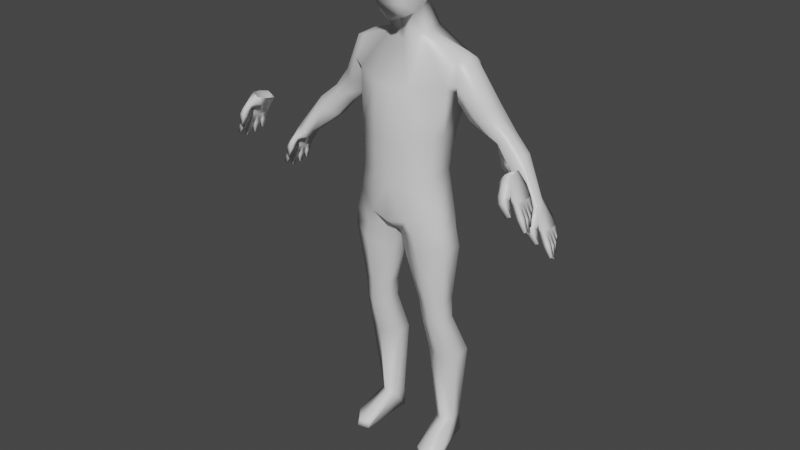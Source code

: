 # Source: no_way.blend  (saved by Blender 2.83.18; exported with 4.5.12 LTS)
import bpy
from mathutils import Matrix  # noqa: F401  (used for matrix-valued properties, if any)

bpy.ops.wm.read_factory_settings(use_empty=True)
scene = bpy.context.scene
scene.name = 'Scene'

# ---- collections
col_collection = bpy.data.collections.new('Collection'); scene.collection.children.link(col_collection)

# ---- materials (node trees are filled in below, after node groups)
mat_material = bpy.data.materials.new('Material')
mat_material.alpha_threshold = 0.0
mat_material.use_transparent_shadow = False
mat_material.line_color = (0.0, 0.0, 0.0, 1.0)

# ---- material node trees
mat_material.use_nodes = True; mat_material.node_tree.nodes.clear()
_N = mat_material.node_tree.nodes; _L = mat_material.node_tree.links
n0 = _N.new('ShaderNodeOutputMaterial'); n0.name = 'Material Output'; n0.location = (300, 300)
n1 = _N.new('ShaderNodeBsdfPrincipled'); n1.name = 'Principled BSDF'; n1.location = (10, 300)
n1.distribution = 'GGX'
n1.subsurface_method = 'BURLEY'
n1.inputs[2].default_value = 0.4
n1.inputs[3].default_value = 1.45
n1.inputs[27].default_value = (0.0, 0.0, 0.0, 1.0)
n1.inputs[28].default_value = 1.0
_L.new(n1.outputs[0], n0.inputs[0])
n0.is_active_output = True

# ---- world
world_world = bpy.data.worlds.new('World'); scene.world = world_world
world_world.use_nodes = True; world_world.node_tree.nodes.clear()
_N = world_world.node_tree.nodes; _L = world_world.node_tree.links
n0 = _N.new('ShaderNodeOutputWorld'); n0.name = 'World Output'; n0.location = (300, 300)
n1 = _N.new('ShaderNodeBackground'); n1.name = 'Background'; n1.location = (10, 300)
n1.inputs[0].default_value = (0.05088, 0.05088, 0.05088, 1.0)
_L.new(n1.outputs[0], n0.inputs[0])
n0.is_active_output = True
world_world.color = (0.05088, 0.05088, 0.05088)
world_world.use_sun_shadow = False
world_world.sun_shadow_jitter_overblur = 0.0

# ---- meshes
me_cube = bpy.data.meshes.new('Cube')
me_cube.from_pydata([(0.517, 0.2913, 0.5726), (0.4718, 0.1111, -0.8973), (0.5326, 0.0125, 0.6381), (0.4718, -0.1319, -0.8279), (-9.237e-18, 0.237, -1.042), (0.0, -0.06881, 0.7078), (6.158e-18, -0.3144, -0.9723), (0.0, 0.2861, 0.7541), (0.3874, 0.118, -0.4753), (0.3874, -0.177, -0.4961), (5.388e-18, 0.2439, -0.5711), (7.697e-19, -0.3028, -0.5919), (0.4889, 0.2941, 0.3665), (0.4889, -0.08684, 0.37), (9.237e-18, 0.4034, 0.2881), (2.001e-17, -0.2924, 0.3366), (0.4012, 0.1943, -0.1194), (0.4012, -0.1735, -0.1159), (3.079e-18, 0.3202, -0.2099), (3.849e-18, -0.2994, -0.2065), (0.191, -0.2826, -0.9358), (0.1272, 0.2902, 0.7989), (0.191, 0.2051, -1.005), (0.1823, -0.03083, 0.7627), (0.1802, -0.271, -0.5659), (0.1802, 0.2121, -0.5451), (0.1953, -0.251, 0.3398), (0.1953, 0.3715, 0.2921), (0.181, 0.2883, -0.1949), (0.181, -0.2675, -0.1915), (0.1354, -0.1004, 0.9828), (0.0, -0.1266, 0.9495), (0.0, 0.1403, 1.06), (0.1317, 0.1212, 1.074), (0.1533, 0.1001, 1.542), (0.0, 0.1276, 1.571), (0.0, -0.1266, 1.567), (0.156, -0.1078, 1.526), (0.1304, -0.2224, 0.9711), (0.0, -0.262, 0.9294), (0.0, -0.2717, 1.441), (0.1479, -0.2358, 1.42), (0.0, -0.1266, 1.354), (0.0, -0.1266, 1.152), (0.0, 0.2339, 1.218), (0.0, 0.2289, 1.395), (0.2191, -0.08699, 1.15), (0.2183, -0.08699, 1.367), (0.1692, 0.183, 1.392), (0.1792, 0.1914, 1.221), (0.0, -0.3205, 1.28), (0.0, -0.3138, 1.09), (0.1607, -0.2742, 1.088), (0.1709, -0.2809, 1.279), (0.5326, 0.1499, 0.6703), (0.0, 0.1086, 0.7309), (0.3874, -0.02947, -0.4857), (0.4889, 0.07453, 0.2934), (0.4012, 0.0104, -0.1177), (0.1823, 0.1209, 0.7867), (0.0, 0.006857, 1.005), (0.1547, 0.01042, 1.028), (0.0, 0.0005039, 1.569), (0.1548, 0.008242, 1.541), (0.2226, 0.05221, 1.185), (0.2172, 0.04803, 1.387), (0.0, 0.05366, 1.185), (0.0, 0.05116, 1.374), (0.3487, 0.3395, -3.291), (0.2674, 0.2022, -1.08), (0.4491, 0.2961, -3.288), (0.5081, 0.08579, -1.035), (0.4677, 0.1663, -3.302), (0.5081, -0.1471, -1.035), (0.3829, 0.09651, -3.306), (0.2674, -0.2635, -1.08), (0.282, 0.1398, -3.309), (0.0328, -0.1471, -1.122), (0.2634, 0.2696, -3.295), (0.0328, 0.08579, -1.122), (0.3771, 0.3514, -2.455), (0.3584, 0.1649, -2.014), (0.3347, 0.1654, -1.805), (0.308, 0.219, -1.292), (0.5379, 0.1026, -1.229), (0.4765, 0.08729, -1.809), (0.4806, 0.09215, -2.013), (0.5512, 0.2653, -2.447), (0.5379, -0.1302, -1.229), (0.4765, -0.06709, -1.83), (0.4806, -0.04741, -2.041), (0.5512, 0.0953, -2.463), (0.308, -0.2466, -1.292), (0.3347, -0.1433, -1.821), (0.3584, -0.1143, -2.073), (0.3771, 0.01138, -2.487), (0.07687, -0.1302, -1.356), (0.193, -0.06514, -1.844), (0.2119, -0.04156, -2.053), (0.203, 0.0975, -2.496), (0.07687, 0.1026, -1.356), (0.193, 0.08924, -1.823), (0.2119, 0.098, -2.026), (0.203, 0.2675, -2.48), (0.5899, 0.2947, 0.5345), (0.6157, 0.1737, 0.624), (0.6178, 0.03127, 0.6179), (0.5771, -0.06316, 0.4232), (0.5365, 0.03127, 0.2285), (0.5554, 0.3026, 0.3204), (1.08, 0.2813, -0.216), (0.936, 0.3127, -0.0638), (0.7255, 0.3386, 0.1336), (0.8331, 0.2596, 0.2182), (1.01, 0.2531, 0.007686), (1.183, 0.2201, -0.1426), (0.8331, 0.1016, 0.2182), (1.01, 0.1339, 0.007686), (1.183, 0.09764, -0.1426), (0.7255, 0.02254, 0.1336), (0.936, 0.07426, -0.0638), (1.08, 0.03643, -0.216), (0.6179, 0.1016, 0.049), (0.8596, 0.1923, -0.1356), (0.9775, 0.09764, -0.2893), (0.6179, 0.2596, 0.049), (0.8615, 0.2531, -0.1353), (0.9775, 0.2201, -0.2893), (0.3555, 0.3594, -3.517), (0.4565, 0.3161, -3.513), (0.4726, 0.203, -3.513), (0.3879, 0.1332, -3.517), (0.2869, 0.1765, -3.52), (0.2708, 0.2896, -3.52), (0.5503, -0.1279, -3.483), (0.4358, -0.2668, -3.487), (0.3185, -0.2258, -3.49), (0.5645, -0.1434, -3.56), (0.45, -0.2822, -3.563), (0.3327, -0.2413, -3.567), (1.529, 0.1979, -0.9103), (1.448, 0.2185, -0.6357), (1.623, -0.02734, -0.9175), (1.485, -0.0156, -0.6339), (1.601, 0.03961, -0.962), (1.568, 0.1041, -0.9459), (1.565, 0.1402, -0.9463), (1.529, 0.2099, -0.8239), (1.498, 0.2134, -0.7255), (1.518, -0.01229, -0.7017), (1.579, -0.02818, -0.813), (1.518, 0.0436, -0.7175), (1.58, 0.036, -0.8476), (1.513, 0.1, -0.7234), (1.565, 0.0991, -0.848), (1.508, 0.1565, -0.7294), (1.555, 0.1512, -0.8482), (1.578, 0.02574, -0.8183), (1.623, 0.007859, -0.9202), (1.575, 0.09136, -0.8534), (1.598, 0.07286, -0.9655), (1.534, 0.1602, -0.8201), (1.531, 0.169, -0.9108), (1.396, 0.1748, -0.5217), (1.433, 0.02118, -0.4967), (1.429, 0.09486, -0.5045), (1.498, 0.1959, -0.9025), (1.407, 0.2125, -0.6579), (1.592, -0.02843, -0.9343), (1.475, -0.04097, -0.6376), (1.417, 0.0996, -0.6461), (1.571, 0.03661, -0.9656), (1.534, 0.1017, -0.9401), (1.531, 0.1378, -0.9404), (1.483, 0.2052, -0.8287), (1.457, 0.2075, -0.7477), (1.477, -0.01828, -0.724), (1.538, -0.03078, -0.8355), (1.478, 0.03761, -0.7397), (1.535, 0.03096, -0.8567), (1.472, 0.09404, -0.7456), (1.521, 0.09445, -0.8549), (1.467, 0.1505, -0.7516), (1.508, 0.1466, -0.8533), (1.537, 0.02314, -0.8408), (1.592, 0.006766, -0.9371), (1.53, 0.08631, -0.8625), (1.568, 0.06985, -0.9691), (1.487, 0.1556, -0.8249), (1.499, 0.167, -0.903), (1.314, 0.1684, -0.5621), (1.363, 0.003849, -0.5281), (1.326, 0.08835, -0.5513), (1.417, -0.01366, -0.6393), (1.345, -0.01877, -0.5765), (1.453, -0.1004, -0.6278), (1.421, -0.067, -0.561), (1.404, -0.1115, -0.647), (1.384, -0.06487, -0.5908), (1.479, -0.05907, -0.6785), (1.418, -0.06169, -0.702), (1.473, -0.1178, -0.678), (1.422, -0.1243, -0.6966), (1.507, -0.06438, -0.799), (1.466, -0.0798, -0.8143), (1.518, -0.08864, -0.7931), (1.477, -0.106, -0.808)], [], [(27, 21, 0, 12), (26, 23, 5, 15), (55, 5, 31, 60), (20, 24, 11, 6), (22, 25, 8, 1), (29, 26, 15, 19), (28, 27, 12, 16), (58, 57, 13, 17), (56, 58, 17, 9), (25, 28, 16, 8), (24, 29, 19, 11), (9, 17, 29, 24), (10, 18, 28, 25), (18, 14, 27, 28), (17, 13, 26, 29), (4, 10, 25, 22), (3, 9, 24, 20), (54, 59, 23, 2), (13, 2, 23, 26), (14, 7, 21, 27), (48, 45, 35, 34), (5, 23, 30, 31), (59, 21, 33, 61), (21, 7, 32, 33), (67, 42, 36, 62), (50, 53, 41, 40), (65, 48, 34, 63), (37, 36, 40, 41), (31, 30, 38, 39), (47, 37, 41, 53), (43, 31, 39, 51), (36, 42, 50, 40), (42, 43, 51, 50), (30, 46, 52, 38), (46, 47, 53, 52), (61, 33, 49, 64), (64, 49, 48, 65), (39, 38, 52, 51), (51, 52, 53, 50), (60, 31, 43, 66), (66, 43, 42, 67), (33, 32, 44, 49), (49, 44, 45, 48), (62, 36, 37, 63), (35, 62, 63, 34), (44, 66, 67, 45), (32, 60, 66, 44), (46, 64, 65, 47), (30, 61, 64, 46), (47, 65, 63, 37), (45, 67, 62, 35), (23, 59, 61, 30), (0, 21, 59, 54), (8, 16, 58, 56), (16, 12, 57, 58), (7, 55, 60, 32), (83, 69, 71, 84), (84, 71, 73, 88), (88, 73, 75, 92), (92, 75, 77, 96), (96, 77, 79, 100), (100, 79, 69, 83), (68, 70, 129, 128), (78, 103, 80, 68), (103, 102, 81, 80), (102, 101, 82, 81), (101, 100, 83, 82), (76, 99, 103, 78), (99, 98, 102, 103), (98, 97, 101, 102), (97, 96, 100, 101), (74, 95, 99, 76), (95, 94, 98, 99), (94, 93, 97, 98), (93, 92, 96, 97), (72, 91, 95, 74), (91, 90, 94, 95), (90, 89, 93, 94), (89, 88, 92, 93), (70, 87, 91, 72), (87, 86, 90, 91), (86, 85, 89, 90), (85, 84, 88, 89), (68, 80, 87, 70), (80, 81, 86, 87), (81, 82, 85, 86), (82, 83, 84, 85), (112, 104, 105, 113), (113, 105, 106, 116), (116, 106, 107, 119), (119, 107, 108, 122), (122, 108, 109, 125), (125, 109, 104, 112), (127, 126, 111, 110), (126, 125, 112, 111), (124, 123, 126, 127), (123, 122, 125, 126), (121, 120, 123, 124), (120, 119, 122, 123), (118, 117, 120, 121), (117, 116, 119, 120), (115, 114, 117, 118), (114, 113, 116, 117), (110, 111, 114, 115), (111, 112, 113, 114), (105, 104, 0, 54), (104, 109, 12, 0), (109, 108, 57, 12), (108, 107, 13, 57), (107, 106, 2, 13), (106, 105, 54, 2), (1, 8, 56, 9, 3), (73, 71, 1, 3), (71, 69, 22, 1), (69, 79, 4, 22), (79, 77, 6, 4), (77, 75, 20, 6), (75, 73, 3, 20), (128, 129, 130, 131, 132, 133), (130, 72, 134, 137), (78, 68, 128, 133), (76, 132, 139, 136), (70, 72, 130, 129), (76, 78, 133, 132), (134, 135, 138, 137), (135, 136, 139, 138), (72, 74, 135, 134), (132, 131, 138, 139), (74, 76, 136, 135), (131, 130, 137, 138), (161, 162, 140, 147), (150, 142, 158, 157), (152, 144, 160, 159), (154, 145, 146, 156), (151, 153, 155, 148, 141, 163, 165, 164, 143, 149), (153, 154, 156, 155), (151, 152, 159, 153), (149, 150, 157, 151), (155, 161, 147, 148), (188, 174, 166, 189), (177, 184, 185, 168), (179, 186, 187, 171), (181, 183, 173, 172), (180, 182, 183, 181), (178, 180, 186, 179), (180, 178, 176, 169, 170, 167, 175, 182), (176, 178, 184, 177), (182, 175, 174, 188), (193, 194, 191, 192, 170), (167, 170, 192, 190), (162, 161, 188, 189), (145, 154, 181, 172), (147, 140, 166, 174), (153, 159, 186, 180), (148, 147, 174, 175), (156, 146, 173, 183), (141, 148, 175, 167), (161, 155, 182, 188), (149, 143, 169, 176), (142, 150, 177, 168), (150, 149, 176, 177), (140, 162, 189, 166), (152, 151, 178, 179), (163, 141, 167, 190), (158, 142, 168, 185), (160, 144, 171, 187), (154, 153, 180, 181), (146, 145, 172, 173), (157, 158, 185, 184), (144, 152, 179, 171), (155, 156, 183, 182), (159, 160, 187, 186), (151, 157, 184, 178), (193, 200, 202, 197), (169, 193, 170), (191, 196, 195, 169, 143, 164), (196, 198, 197, 195), (194, 198, 196, 191), (193, 197, 198, 194), (201, 205, 203, 199), (169, 199, 200, 193), (195, 201, 199, 169), (197, 202, 201, 195), (203, 205, 206, 204), (202, 206, 205, 201), (200, 204, 206, 202), (199, 203, 204, 200), (190, 192, 124, 127), (192, 191, 121, 124), (191, 164, 118, 121), (164, 165, 115, 118), (165, 163, 110, 115), (163, 190, 127, 110)])
me_cube.polygons.foreach_set('use_smooth', [True] * 193)
_uv = me_cube.uv_layers.new(name='UVMap')
_uv.uv.foreach_set('vector', [0.5547, 0.4066, 0.625, 0.4066, 0.625, 0.5, 0.5547, 0.5, 0.5547, 0.8434, 0.625, 0.8434, 0.625, 0.875, 0.5547, 0.875, 0.0, 0.0, 0.0, 0.0, 0.0, 0.0, 0.0, 0.0, 0.375, 0.8434, 0.4333, 0.8434, 0.4333, 0.875, 0.375, 0.875, 0.375, 0.4066, 0.4333, 0.4066, 0.4333, 0.5, 0.375, 0.5, 0.494, 0.8434, 0.5547, 0.8434, 0.5547, 0.875, 0.494, 0.875, 0.494, 0.4066, 0.5547, 0.4066, 0.5547, 0.5, 0.494, 0.5, 0.494, 0.625, 0.5547, 0.625, 0.5547, 0.75, 0.494, 0.75, 0.4333, 0.625, 0.494, 0.625, 0.494, 0.75, 0.4333, 0.75, 0.4333, 0.4066, 0.494, 0.4066, 0.494, 0.5, 0.4333, 0.5, 0.4333, 0.8434, 0.494, 0.8434, 0.494, 0.875, 0.4333, 0.875, 0.4333, 0.75, 0.494, 0.75, 0.494, 0.8434, 0.4333, 0.8434, 0.4333, 0.375, 0.494, 0.375, 0.494, 0.4066, 0.4333, 0.4066, 0.494, 0.375, 0.5547, 0.375, 0.5547, 0.4066, 0.494, 0.4066, 0.494, 0.75, 0.5547, 0.75, 0.5547, 0.8434, 0.494, 0.8434, 0.375, 0.375, 0.4333, 0.375, 0.4333, 0.4066, 0.375, 0.4066, 0.375, 0.75, 0.4333, 0.75, 0.4333, 0.8434, 0.375, 0.8434, 0.625, 0.625, 0.7184, 0.625, 0.7184, 0.75, 0.625, 0.75, 0.5547, 0.75, 0.625, 0.75, 0.625, 0.8434, 0.5547, 0.8434, 0.5547, 0.375, 0.625, 0.375, 0.625, 0.4066, 0.5547, 0.4066, 0.625, 0.4066, 0.625, 0.375, 0.625, 0.375, 0.625, 0.4066, 0.625, 0.875, 0.625, 0.8434, 0.625, 0.8434, 0.625, 0.875, 0.7184, 0.625, 0.7184, 0.5, 0.7184, 0.5, 0.7184, 0.625, 0.625, 0.4066, 0.625, 0.375, 0.625, 0.375, 0.625, 0.4066, 0.0, 0.0, 0.0, 0.0, 0.0, 0.0, 0.0, 0.0, 0.625, 0.875, 0.625, 0.8434, 0.625, 0.8434, 0.625, 0.875, 0.7184, 0.625, 0.7184, 0.5, 0.7184, 0.5, 0.7184, 0.625, 0.0, 0.0, 0.0, 0.0, 0.0, 0.0, 0.0, 0.0, 0.625, 0.875, 0.625, 0.8434, 0.625, 0.8434, 0.625, 0.875, 0.7184, 0.75, 0.7184, 0.75, 0.7184, 0.75, 0.7184, 0.75, 0.0, 0.0, 0.0, 0.0, 0.0, 0.0, 0.0, 0.0, 0.0, 0.0, 0.0, 0.0, 0.0, 0.0, 0.0, 0.0, 0.0, 0.0, 0.0, 0.0, 0.0, 0.0, 0.0, 0.0, 0.7184, 0.75, 0.7184, 0.75, 0.7184, 0.75, 0.7184, 0.75, 0.7184, 0.75, 0.7184, 0.75, 0.7184, 0.75, 0.7184, 0.75, 0.7184, 0.625, 0.7184, 0.5, 0.7184, 0.5, 0.7184, 0.625, 0.7184, 0.625, 0.7184, 0.5, 0.7184, 0.5, 0.7184, 0.625, 0.625, 0.875, 0.625, 0.8434, 0.625, 0.8434, 0.625, 0.875, 0.625, 0.875, 0.625, 0.8434, 0.625, 0.8434, 0.625, 0.875, 0.0, 0.0, 0.0, 0.0, 0.0, 0.0, 0.0, 0.0, 0.0, 0.0, 0.0, 0.0, 0.0, 0.0, 0.0, 0.0, 0.625, 0.4066, 0.625, 0.375, 0.625, 0.375, 0.625, 0.4066, 0.625, 0.4066, 0.625, 0.375, 0.625, 0.375, 0.625, 0.4066, 0.0, 0.0, 0.0, 0.0, 0.0, 0.0, 0.3592, 0.25, 0.0, 0.0, 0.0, 0.0, 0.3592, 0.25, 0.7184, 0.5, 0.0, 0.0, 0.0, 0.0, 0.0, 0.0, 0.0, 0.0, 0.0, 0.0, 0.0, 0.0, 0.0, 0.0, 0.0, 0.0, 0.7184, 0.75, 0.7184, 0.625, 0.7184, 0.625, 0.7184, 0.75, 0.7184, 0.75, 0.7184, 0.625, 0.7184, 0.625, 0.7184, 0.75, 0.7184, 0.75, 0.7184, 0.625, 0.7184, 0.625, 0.7184, 0.75, 0.0, 0.0, 0.0, 0.0, 0.0, 0.0, 0.0, 0.0, 0.7184, 0.75, 0.7184, 0.625, 0.7184, 0.625, 0.7184, 0.75, 0.625, 0.5, 0.7184, 0.5, 0.7184, 0.625, 0.625, 0.625, 0.4333, 0.5, 0.494, 0.5, 0.494, 0.625, 0.4333, 0.625, 0.494, 0.5, 0.5547, 0.5, 0.5547, 0.625, 0.494, 0.625, 0.0, 0.0, 0.0, 0.0, 0.0, 0.0, 0.0, 0.0, 1.0, 0.9, 1.0, 1.0, 0.8333, 1.0, 0.8333, 0.9, 0.8333, 0.9, 0.8333, 1.0, 0.6667, 1.0, 0.6667, 0.9, 0.6667, 0.9, 0.6667, 1.0, 0.5, 1.0, 0.5, 0.9, 0.5, 0.9, 0.5, 1.0, 0.3333, 1.0, 0.3333, 0.9, 0.3333, 0.9, 0.3333, 1.0, 0.1667, 1.0, 0.1667, 0.9, 0.1667, 0.9, 0.1667, 1.0, -8.941e-08, 1.0, -8.941e-08, 0.9, 1.0, 0.5, 0.8333, 0.5, 0.8333, 0.5, 1.0, 0.5, 0.1667, 0.5, 0.1667, 0.6, -8.941e-08, 0.6, -8.941e-08, 0.5, 0.1667, 0.6, 0.1667, 0.7, -8.941e-08, 0.7, -8.941e-08, 0.6, 0.1667, 0.7, 0.1667, 0.8, -8.941e-08, 0.8, -8.941e-08, 0.7, 0.1667, 0.8, 0.1667, 0.9, -8.941e-08, 0.9, -8.941e-08, 0.8, 0.3333, 0.5, 0.3333, 0.6, 0.1667, 0.6, 0.1667, 0.5, 0.3333, 0.6, 0.3333, 0.7, 0.1667, 0.7, 0.1667, 0.6, 0.3333, 0.7, 0.3333, 0.8, 0.1667, 0.8, 0.1667, 0.7, 0.3333, 0.8, 0.3333, 0.9, 0.1667, 0.9, 0.1667, 0.8, 0.5, 0.5, 0.5, 0.6, 0.3333, 0.6, 0.3333, 0.5, 0.5, 0.6, 0.5, 0.7, 0.3333, 0.7, 0.3333, 0.6, 0.5, 0.7, 0.5, 0.8, 0.3333, 0.8, 0.3333, 0.7, 0.5, 0.8, 0.5, 0.9, 0.3333, 0.9, 0.3333, 0.8, 0.6667, 0.5, 0.6667, 0.6, 0.5, 0.6, 0.5, 0.5, 0.6667, 0.6, 0.6667, 0.7, 0.5, 0.7, 0.5, 0.6, 0.6667, 0.7, 0.6667, 0.8, 0.5, 0.8, 0.5, 0.7, 0.6667, 0.8, 0.6667, 0.9, 0.5, 0.9, 0.5, 0.8, 0.8333, 0.5, 0.8333, 0.6, 0.6667, 0.6, 0.6667, 0.5, 0.8333, 0.6, 0.8333, 0.7, 0.6667, 0.7, 0.6667, 0.6, 0.8333, 0.7, 0.8333, 0.8, 0.6667, 0.8, 0.6667, 0.7, 0.8333, 0.8, 0.8333, 0.9, 0.6667, 0.9, 0.6667, 0.8, 1.0, 0.5, 1.0, 0.6, 0.8333, 0.6, 0.8333, 0.5, 1.0, 0.6, 1.0, 0.7, 0.8333, 0.7, 0.8333, 0.6, 1.0, 0.7, 1.0, 0.8, 0.8333, 0.8, 0.8333, 0.7, 1.0, 0.8, 1.0, 0.9, 0.8333, 0.9, 0.8333, 0.8, 1.0, 0.9, 1.0, 1.0, 0.8333, 1.0, 0.8333, 0.9, 0.8333, 0.9, 0.8333, 1.0, 0.6667, 1.0, 0.6667, 0.9, 0.6667, 0.9, 0.6667, 1.0, 0.5, 1.0, 0.5, 0.9, 0.5, 0.9, 0.5, 1.0, 0.3333, 1.0, 0.3333, 0.9, 0.3333, 0.9, 0.3333, 1.0, 0.1667, 1.0, 0.1667, 0.9, 0.1667, 0.9, 0.1667, 1.0, -8.941e-08, 1.0, -8.941e-08, 0.9, 0.1667, 0.7, 0.1667, 0.8, -8.941e-08, 0.8, -8.941e-08, 0.7, 0.1667, 0.8, 0.1667, 0.9, -8.941e-08, 0.9, -8.941e-08, 0.8, 0.3333, 0.7, 0.3333, 0.8, 0.1667, 0.8, 0.1667, 0.7, 0.3333, 0.8, 0.3333, 0.9, 0.1667, 0.9, 0.1667, 0.8, 0.5, 0.7, 0.5, 0.8, 0.3333, 0.8, 0.3333, 0.7, 0.5, 0.8, 0.5, 0.9, 0.3333, 0.9, 0.3333, 0.8, 0.6667, 0.7, 0.6667, 0.8, 0.5, 0.8, 0.5, 0.7, 0.6667, 0.8, 0.6667, 0.9, 0.5, 0.9, 0.5, 0.8, 0.8333, 0.7, 0.8333, 0.8, 0.6667, 0.8, 0.6667, 0.7, 0.8333, 0.8, 0.8333, 0.9, 0.6667, 0.9, 0.6667, 0.8, 1.0, 0.7, 1.0, 0.8, 0.8333, 0.8, 0.8333, 0.7, 1.0, 0.8, 1.0, 0.9, 0.8333, 0.9, 0.8333, 0.8, 0.8333, 1.0, 1.0, 1.0, 0.625, 0.5, 0.625, 0.625, -8.941e-08, 1.0, 0.1667, 1.0, 0.5547, 0.5, 0.625, 0.5, 0.1667, 1.0, 0.3333, 1.0, 0.5547, 0.625, 0.5547, 0.5, 0.3333, 1.0, 0.5, 1.0, 0.5547, 0.75, 0.5547, 0.625, 0.5, 1.0, 0.6667, 1.0, 0.625, 0.75, 0.5547, 0.75, 0.6667, 1.0, 0.8333, 1.0, 0.625, 0.625, 0.625, 0.75, 0.375, 0.5, 0.4333, 0.5, 0.4333, 0.625, 0.4333, 0.75, 0.375, 0.75, 0.6667, 1.0, 0.8333, 1.0, 0.375, 0.5, 0.375, 0.75, 0.8333, 1.0, 1.0, 1.0, 0.375, 0.4066, 0.375, 0.5, -8.941e-08, 1.0, 0.1667, 1.0, 0.375, 0.375, 0.375, 0.4066, 0.1667, 1.0, 0.3333, 1.0, 0.375, 0.875, 0.375, 0.375, 0.3333, 1.0, 0.5, 1.0, 0.375, 0.8434, 0.375, 0.875, 0.5, 1.0, 0.6667, 1.0, 0.375, 0.75, 0.375, 0.8434, 0.75, 0.49, 0.9578, 0.37, 0.9578, 0.13, 0.75, 0.01, 0.5422, 0.13, 0.5422, 0.37, 0.6667, 0.5, 0.6667, 0.5, 0.6667, 0.5, 0.6667, 0.5, 0.1667, 0.5, -8.941e-08, 0.5, -8.941e-08, 0.5, 0.1667, 0.5, 0.3333, 0.5, 0.3333, 0.5, 0.3333, 0.5, 0.3333, 0.5, 0.8333, 0.5, 0.6667, 0.5, 0.6667, 0.5, 0.8333, 0.5, 0.3333, 0.5, 0.1667, 0.5, 0.1667, 0.5, 0.3333, 0.5, 0.6667, 0.5, 0.5, 0.5, 0.5, 0.5, 0.6667, 0.5, 0.5, 0.5, 0.3333, 0.5, 0.3333, 0.5, 0.5, 0.5, 0.6667, 0.5, 0.5, 0.5, 0.5, 0.5, 0.6667, 0.5, 0.5422, 0.13, 0.75, 0.01, 0.75, 0.01, 0.5422, 0.13, 0.5, 0.5, 0.3333, 0.5, 0.3333, 0.5, 0.5, 0.5, 0.75, 0.01, 0.9578, 0.13, 0.9578, 0.13, 0.75, 0.01, 0.8125, 0.6875, 0.8125, 0.75, 0.875, 0.75, 0.875, 0.6875, 0.625, 0.6875, 0.625, 0.75, 0.6875, 0.75, 0.6875, 0.6875, 0.6875, 0.6875, 0.6875, 0.75, 0.75, 0.75, 0.75, 0.6875, 0.75, 0.6875, 0.75, 0.75, 0.8125, 0.75, 0.8125, 0.6875, 0.6875, 0.625, 0.75, 0.625, 0.8125, 0.625, 0.875, 0.625, 0.875, 0.5, 0.875, 0.5, 0.75, 0.5, 0.625, 0.5, 0.625, 0.5, 0.625, 0.625, 0.75, 0.625, 0.75, 0.6875, 0.8125, 0.6875, 0.8125, 0.625, 0.6875, 0.625, 0.6875, 0.6875, 0.75, 0.6875, 0.75, 0.625, 0.625, 0.625, 0.625, 0.6875, 0.6875, 0.6875, 0.6875, 0.625, 0.8125, 0.625, 0.8125, 0.6875, 0.875, 0.6875, 0.875, 0.625, 0.8125, 0.6875, 0.875, 0.6875, 0.875, 0.75, 0.8125, 0.75, 0.625, 0.6875, 0.6875, 0.6875, 0.6875, 0.75, 0.625, 0.75, 0.6875, 0.6875, 0.75, 0.6875, 0.75, 0.75, 0.6875, 0.75, 0.75, 0.6875, 0.8125, 0.6875, 0.8125, 0.75, 0.75, 0.75, 0.75, 0.625, 0.8125, 0.625, 0.8125, 0.6875, 0.75, 0.6875, 0.6875, 0.625, 0.75, 0.625, 0.75, 0.6875, 0.6875, 0.6875, 0.75, 0.625, 0.6875, 0.625, 0.625, 0.625, 0.0, 0.0, 0.75, 0.5, 0.875, 0.5, 0.875, 0.625, 0.8125, 0.625, 0.625, 0.625, 0.6875, 0.625, 0.6875, 0.6875, 0.625, 0.6875, 0.8125, 0.625, 0.875, 0.625, 0.875, 0.6875, 0.8125, 0.6875, 0.625, 0.5, 0.625, 0.5, 0.625, 0.5, 0.75, 0.5, 0.75, 0.5, 0.875, 0.5, 0.75, 0.5, 0.75, 0.5, 0.875, 0.5, 0.8125, 0.75, 0.8125, 0.6875, 0.8125, 0.6875, 0.8125, 0.75, 0.75, 0.75, 0.75, 0.6875, 0.75, 0.6875, 0.75, 0.75, 0.875, 0.6875, 0.875, 0.75, 0.875, 0.75, 0.875, 0.6875, 0.75, 0.625, 0.75, 0.6875, 0.75, 0.6875, 0.75, 0.625, 0.875, 0.625, 0.875, 0.6875, 0.875, 0.6875, 0.875, 0.625, 0.8125, 0.6875, 0.8125, 0.75, 0.8125, 0.75, 0.8125, 0.6875, 0.875, 0.5, 0.875, 0.625, 0.875, 0.625, 0.875, 0.5, 0.8125, 0.6875, 0.8125, 0.625, 0.8125, 0.625, 0.8125, 0.6875, 0.625, 0.625, 0.625, 0.5, 0.625, 0.5, 0.625, 0.625, 0.625, 0.75, 0.625, 0.6875, 0.625, 0.6875, 0.625, 0.75, 0.625, 0.6875, 0.625, 0.625, 0.625, 0.625, 0.625, 0.6875, 0.875, 0.75, 0.8125, 0.75, 0.8125, 0.75, 0.875, 0.75, 0.6875, 0.6875, 0.6875, 0.625, 0.6875, 0.625, 0.6875, 0.6875, 0.875, 0.5, 0.875, 0.5, 0.875, 0.5, 0.875, 0.5, 0.6875, 0.75, 0.625, 0.75, 0.625, 0.75, 0.6875, 0.75, 0.75, 0.75, 0.6875, 0.75, 0.6875, 0.75, 0.75, 0.75, 0.75, 0.6875, 0.75, 0.625, 0.75, 0.625, 0.75, 0.6875, 0.8125, 0.75, 0.75, 0.75, 0.75, 0.75, 0.8125, 0.75, 0.6875, 0.6875, 0.6875, 0.75, 0.6875, 0.75, 0.6875, 0.6875, 0.6875, 0.75, 0.6875, 0.6875, 0.6875, 0.6875, 0.6875, 0.75, 0.8125, 0.625, 0.8125, 0.6875, 0.8125, 0.6875, 0.8125, 0.625, 0.75, 0.6875, 0.75, 0.75, 0.75, 0.75, 0.75, 0.6875, 0.6875, 0.625, 0.6875, 0.6875, 0.6875, 0.6875, 0.6875, 0.625, 0.625, 0.5, 0.625, 0.5, 0.625, 0.5, 0.625, 0.5, 0.0, 0.0, 0.0, 0.0, 0.0, 0.0, 0.625, 0.5, 0.625, 0.5, 0.625, 0.5, 0.625, 0.5, 0.625, 0.5, 0.625, 0.5, 0.625, 0.5, 0.625, 0.5, 0.625, 0.5, 0.625, 0.5, 0.625, 0.5, 0.625, 0.5, 0.625, 0.5, 0.625, 0.5, 0.625, 0.5, 0.625, 0.5, 0.625, 0.5, 0.625, 0.5, 0.625, 0.5, 0.625, 0.5, 0.625, 0.5, 0.625, 0.5, 0.0, 0.0, 0.0, 0.0, 0.0, 0.0, 0.0, 0.0, 0.625, 0.5, 0.625, 0.5, 0.625, 0.5, 0.625, 0.5, 0.625, 0.5, 0.625, 0.5, 0.625, 0.5, 0.625, 0.5, 0.0, 0.0, 0.0, 0.0, 0.0, 0.0, 0.0, 0.0, 0.625, 0.5, 0.625, 0.5, 0.625, 0.5, 0.625, 0.5, 0.625, 0.5, 0.625, 0.5, 0.625, 0.5, 0.625, 0.5, 0.0, 0.0, 0.0, 0.0, 0.0, 0.0, 0.0, 0.0, 0.875, 0.5, 0.75, 0.5, 0.3333, 0.7, 0.1667, 0.7, 0.75, 0.5, 0.625, 0.5, 0.5, 0.7, 0.3333, 0.7, 0.625, 0.5, 0.625, 0.5, 0.6667, 0.7, 0.5, 0.7, 0.625, 0.5, 0.75, 0.5, 0.8333, 0.7, 0.6667, 0.7, 0.75, 0.5, 0.875, 0.5, 1.0, 0.7, 0.8333, 0.7, 0.875, 0.5, 0.875, 0.5, 0.1667, 0.7, -8.941e-08, 0.7])
me_cube.materials.append(mat_material)
me_cube.use_remesh_preserve_volume = False
me_cube.use_remesh_preserve_attributes = False
me_cube.use_mirror_vertex_groups = False
me_cube.update()
me_cube_001 = bpy.data.meshes.new('Cube.001')
me_cube_001.from_pydata([(1.529, 0.1979, -0.9103), (1.448, 0.2185, -0.6357), (1.623, -0.02734, -0.9175), (1.485, -0.0156, -0.6339), (1.601, 0.03961, -0.962), (1.568, 0.1041, -0.9459), (1.565, 0.1402, -0.9463), (1.529, 0.2099, -0.8239), (1.498, 0.2134, -0.7255), (1.518, -0.01229, -0.7017), (1.579, -0.02818, -0.813), (1.518, 0.0436, -0.7175), (1.58, 0.036, -0.8476), (1.513, 0.1, -0.7234), (1.565, 0.0991, -0.848), (1.508, 0.1565, -0.7294), (1.555, 0.1512, -0.8482), (1.578, 0.02574, -0.8183), (1.623, 0.007859, -0.9202), (1.575, 0.09136, -0.8534), (1.598, 0.07286, -0.9655), (1.534, 0.1602, -0.8201), (1.531, 0.169, -0.9108), (1.396, 0.1748, -0.5217), (1.433, 0.02118, -0.4967), (1.429, 0.09486, -0.5045), (1.498, 0.1959, -0.9025), (1.407, 0.2125, -0.6579), (1.592, -0.02843, -0.9343), (1.475, -0.04097, -0.6376), (1.417, 0.0996, -0.6461), (1.571, 0.03661, -0.9656), (1.534, 0.1017, -0.9401), (1.531, 0.1378, -0.9404), (1.483, 0.2052, -0.8287), (1.457, 0.2075, -0.7477), (1.477, -0.01828, -0.724), (1.538, -0.03078, -0.8355), (1.478, 0.03761, -0.7397), (1.535, 0.03096, -0.8567), (1.472, 0.09404, -0.7456), (1.521, 0.09445, -0.8549), (1.467, 0.1505, -0.7516), (1.508, 0.1466, -0.8533), (1.537, 0.02314, -0.8408), (1.592, 0.006766, -0.9371), (1.53, 0.08631, -0.8625), (1.568, 0.06985, -0.9691), (1.487, 0.1556, -0.8249), (1.499, 0.167, -0.903), (1.314, 0.1684, -0.5621), (1.363, 0.003849, -0.5281), (1.326, 0.08835, -0.5513), (1.417, -0.01366, -0.6393), (1.345, -0.01877, -0.5765), (1.453, -0.1004, -0.6278), (1.421, -0.067, -0.561), (1.404, -0.1115, -0.647), (1.384, -0.06487, -0.5908), (1.479, -0.05907, -0.6785), (1.418, -0.06169, -0.702), (1.473, -0.1178, -0.678), (1.422, -0.1243, -0.6966), (1.507, -0.06438, -0.799), (1.466, -0.0798, -0.8143), (1.518, -0.08864, -0.7931), (1.477, -0.106, -0.808)], [], [(21, 22, 0, 7), (10, 2, 18, 17), (12, 4, 20, 19), (14, 5, 6, 16), (11, 13, 15, 8, 1, 23, 25, 24, 3, 9), (13, 14, 16, 15), (11, 12, 19, 13), (9, 10, 17, 11), (15, 21, 7, 8), (48, 34, 26, 49), (37, 44, 45, 28), (39, 46, 47, 31), (41, 43, 33, 32), (40, 42, 43, 41), (38, 40, 46, 39), (40, 38, 36, 29, 30, 27, 35, 42), (36, 38, 44, 37), (42, 35, 34, 48), (53, 54, 51, 52, 30), (27, 30, 52, 50), (22, 21, 48, 49), (5, 14, 41, 32), (7, 0, 26, 34), (13, 19, 46, 40), (8, 7, 34, 35), (16, 6, 33, 43), (1, 8, 35, 27), (21, 15, 42, 48), (9, 3, 29, 36), (2, 10, 37, 28), (10, 9, 36, 37), (0, 22, 49, 26), (12, 11, 38, 39), (23, 1, 27, 50), (18, 2, 28, 45), (20, 4, 31, 47), (14, 13, 40, 41), (6, 5, 32, 33), (17, 18, 45, 44), (4, 12, 39, 31), (15, 16, 43, 42), (19, 20, 47, 46), (11, 17, 44, 38), (53, 60, 62, 57), (29, 53, 30), (51, 56, 55, 29, 3, 24), (56, 58, 57, 55), (54, 58, 56, 51), (53, 57, 58, 54), (61, 65, 63, 59), (29, 59, 60, 53), (55, 61, 59, 29), (57, 62, 61, 55), (63, 65, 66, 64), (62, 66, 65, 61), (60, 64, 66, 62), (59, 63, 64, 60)])
me_cube_001.polygons.foreach_set('use_smooth', [True] * 57)
_uv = me_cube_001.uv_layers.new(name='UVMap')
_uv.uv.foreach_set('vector', [0.8125, 0.6875, 0.8125, 0.75, 0.875, 0.75, 0.875, 0.6875, 0.625, 0.6875, 0.625, 0.75, 0.6875, 0.75, 0.6875, 0.6875, 0.6875, 0.6875, 0.6875, 0.75, 0.75, 0.75, 0.75, 0.6875, 0.75, 0.6875, 0.75, 0.75, 0.8125, 0.75, 0.8125, 0.6875, 0.6875, 0.625, 0.75, 0.625, 0.8125, 0.625, 0.875, 0.625, 0.875, 0.5, 0.875, 0.5, 0.75, 0.5, 0.625, 0.5, 0.625, 0.5, 0.625, 0.625, 0.75, 0.625, 0.75, 0.6875, 0.8125, 0.6875, 0.8125, 0.625, 0.6875, 0.625, 0.6875, 0.6875, 0.75, 0.6875, 0.75, 0.625, 0.625, 0.625, 0.625, 0.6875, 0.6875, 0.6875, 0.6875, 0.625, 0.8125, 0.625, 0.8125, 0.6875, 0.875, 0.6875, 0.875, 0.625, 0.8125, 0.6875, 0.875, 0.6875, 0.875, 0.75, 0.8125, 0.75, 0.625, 0.6875, 0.6875, 0.6875, 0.6875, 0.75, 0.625, 0.75, 0.6875, 0.6875, 0.75, 0.6875, 0.75, 0.75, 0.6875, 0.75, 0.75, 0.6875, 0.8125, 0.6875, 0.8125, 0.75, 0.75, 0.75, 0.75, 0.625, 0.8125, 0.625, 0.8125, 0.6875, 0.75, 0.6875, 0.6875, 0.625, 0.75, 0.625, 0.75, 0.6875, 0.6875, 0.6875, 0.75, 0.625, 0.6875, 0.625, 0.625, 0.625, 0.0, 0.0, 0.75, 0.5, 0.875, 0.5, 0.875, 0.625, 0.8125, 0.625, 0.625, 0.625, 0.6875, 0.625, 0.6875, 0.6875, 0.625, 0.6875, 0.8125, 0.625, 0.875, 0.625, 0.875, 0.6875, 0.8125, 0.6875, 0.625, 0.5, 0.625, 0.5, 0.625, 0.5, 0.75, 0.5, 0.75, 0.5, 0.875, 0.5, 0.75, 0.5, 0.75, 0.5, 0.875, 0.5, 0.8125, 0.75, 0.8125, 0.6875, 0.8125, 0.6875, 0.8125, 0.75, 0.75, 0.75, 0.75, 0.6875, 0.75, 0.6875, 0.75, 0.75, 0.875, 0.6875, 0.875, 0.75, 0.875, 0.75, 0.875, 0.6875, 0.75, 0.625, 0.75, 0.6875, 0.75, 0.6875, 0.75, 0.625, 0.875, 0.625, 0.875, 0.6875, 0.875, 0.6875, 0.875, 0.625, 0.8125, 0.6875, 0.8125, 0.75, 0.8125, 0.75, 0.8125, 0.6875, 0.875, 0.5, 0.875, 0.625, 0.875, 0.625, 0.875, 0.5, 0.8125, 0.6875, 0.8125, 0.625, 0.8125, 0.625, 0.8125, 0.6875, 0.625, 0.625, 0.625, 0.5, 0.625, 0.5, 0.625, 0.625, 0.625, 0.75, 0.625, 0.6875, 0.625, 0.6875, 0.625, 0.75, 0.625, 0.6875, 0.625, 0.625, 0.625, 0.625, 0.625, 0.6875, 0.875, 0.75, 0.8125, 0.75, 0.8125, 0.75, 0.875, 0.75, 0.6875, 0.6875, 0.6875, 0.625, 0.6875, 0.625, 0.6875, 0.6875, 0.875, 0.5, 0.875, 0.5, 0.875, 0.5, 0.875, 0.5, 0.6875, 0.75, 0.625, 0.75, 0.625, 0.75, 0.6875, 0.75, 0.75, 0.75, 0.6875, 0.75, 0.6875, 0.75, 0.75, 0.75, 0.75, 0.6875, 0.75, 0.625, 0.75, 0.625, 0.75, 0.6875, 0.8125, 0.75, 0.75, 0.75, 0.75, 0.75, 0.8125, 0.75, 0.6875, 0.6875, 0.6875, 0.75, 0.6875, 0.75, 0.6875, 0.6875, 0.6875, 0.75, 0.6875, 0.6875, 0.6875, 0.6875, 0.6875, 0.75, 0.8125, 0.625, 0.8125, 0.6875, 0.8125, 0.6875, 0.8125, 0.625, 0.75, 0.6875, 0.75, 0.75, 0.75, 0.75, 0.75, 0.6875, 0.6875, 0.625, 0.6875, 0.6875, 0.6875, 0.6875, 0.6875, 0.625, 0.625, 0.5, 0.625, 0.5, 0.625, 0.5, 0.625, 0.5, 0.0, 0.0, 0.0, 0.0, 0.0, 0.0, 0.625, 0.5, 0.625, 0.5, 0.625, 0.5, 0.625, 0.5, 0.625, 0.5, 0.625, 0.5, 0.625, 0.5, 0.625, 0.5, 0.625, 0.5, 0.625, 0.5, 0.625, 0.5, 0.625, 0.5, 0.625, 0.5, 0.625, 0.5, 0.625, 0.5, 0.625, 0.5, 0.625, 0.5, 0.625, 0.5, 0.625, 0.5, 0.625, 0.5, 0.625, 0.5, 0.625, 0.5, 0.0, 0.0, 0.0, 0.0, 0.0, 0.0, 0.0, 0.0, 0.625, 0.5, 0.625, 0.5, 0.625, 0.5, 0.625, 0.5, 0.625, 0.5, 0.625, 0.5, 0.625, 0.5, 0.625, 0.5, 0.0, 0.0, 0.0, 0.0, 0.0, 0.0, 0.0, 0.0, 0.625, 0.5, 0.625, 0.5, 0.625, 0.5, 0.625, 0.5, 0.625, 0.5, 0.625, 0.5, 0.625, 0.5, 0.625, 0.5, 0.0, 0.0, 0.0, 0.0, 0.0, 0.0, 0.0, 0.0])
me_cube_001.materials.append(mat_material)
me_cube_001.use_remesh_preserve_volume = False
me_cube_001.use_remesh_preserve_attributes = False
me_cube_001.use_mirror_vertex_groups = False
me_cube_001.update()

# ---- objects
ob_cube = bpy.data.objects.new('Cube', me_cube)
ob_empty = bpy.data.objects.new('Empty', None)
ob_empty_001 = bpy.data.objects.new('Empty.001', None)
ob_cube_001 = bpy.data.objects.new('Cube.001', me_cube_001)

# ---- transforms, parenting, visibility, modifiers, constraints
ob_cube.location = (0.0, -1.552, 0.0)
ob_cube.lock_rotations_4d = False
ob_cube.empty_display_type = 'ARROWS'
ob_cube.lineart.crease_threshold = 0.0
_m = ob_cube.modifiers.new('Mirror', 'MIRROR')
_m.use_bisect_axis = (True, False, False)
ob_empty.location = (1.627, -1.887e-08, -1.139)
ob_empty.rotation_euler = (1.571, 0.0, 0.0)
ob_empty.scale = (1.98, 1.98, 1.98)
ob_empty.empty_display_type = 'IMAGE'
ob_empty.empty_display_size = 5.0
ob_empty.lineart.crease_threshold = 0.0
ob_empty_001.location = (-1.025, 2.201, -1.139)
ob_empty_001.rotation_euler = (1.571, -0.0, 1.571)
ob_empty_001.scale = (1.98, 1.98, 1.98)
ob_empty_001.empty_display_type = 'IMAGE'
ob_empty_001.empty_display_size = 5.0
ob_empty_001.lineart.crease_threshold = 0.0
ob_cube_001.location = (0.237, -2.359, 0.6456)
ob_cube_001.lock_rotations_4d = False
ob_cube_001.empty_display_type = 'ARROWS'
ob_cube_001.lineart.crease_threshold = 0.0
_m = ob_cube_001.modifiers.new('Mirror', 'MIRROR')
_m.use_bisect_axis = (True, False, False)

# ---- collection membership
col_collection.objects.link(ob_cube)
col_collection.objects.link(ob_empty)
col_collection.objects.link(ob_empty_001)
col_collection.objects.link(ob_cube_001)

# ---- scene / render settings (as saved in the file)
scene.frame_start = 1; scene.frame_end = 250; scene.frame_set(0)
scene.render.engine = 'BLENDER_EEVEE_NEXT'
scene.cycles.use_denoising = False
scene.cycles.samples = 128
scene.cycles.sampling_pattern = 'TABULATED_SOBOL'
scene.cycles.use_adaptive_sampling = False
scene.cycles.use_light_tree = False
scene.view_settings.view_transform = 'Filmic'
bpy.context.view_layer.update()

# ---- added for rendering (the .blend has no active camera and no usable light): camera, sun
cam_auto = bpy.data.cameras.new('AutoCamera')
cam_auto.lens = 50.0
cam_auto.sensor_width = 36.0
cam_auto.clip_end = 1000.0
ob_auto_camera = bpy.data.objects.new('AutoCamera', cam_auto)
scene.collection.objects.link(ob_auto_camera)
ob_auto_camera.location = (5.99251, -8.86473, 3.70137)
ob_auto_camera.rotation_euler = (1.09748, -7.21219e-08, 0.694738)
scene.camera = ob_auto_camera
light_auto_sun = bpy.data.lights.new('AutoSun', 'SUN')
light_auto_sun.energy = 3.0
light_auto_sun.angle = 0.0523599
ob_auto_sun = bpy.data.objects.new('AutoSun', light_auto_sun)
scene.collection.objects.link(ob_auto_sun)
ob_auto_sun.rotation_euler = (0.872665, 0.174533, 0.523599)
bpy.context.view_layer.update()
